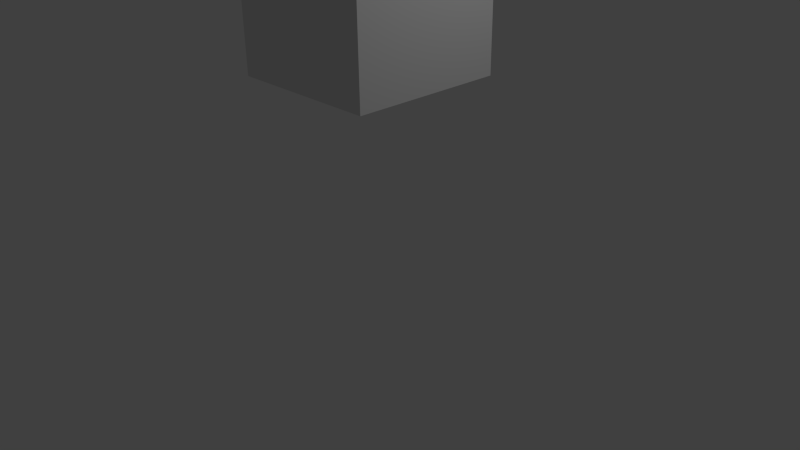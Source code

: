 # Source: Tessnewfile.blend  (saved by Blender 2.73.0; exported with 4.5.12 LTS)
import bpy
from mathutils import Matrix  # noqa: F401  (used for matrix-valued properties, if any)

bpy.ops.wm.read_factory_settings(use_empty=True)
scene = bpy.context.scene
scene.name = 'Scene'

# ---- collections
col_collection_1 = bpy.data.collections.new('Collection 1'); scene.collection.children.link(col_collection_1)

# ---- materials (node trees are filled in below, after node groups)
mat_material = bpy.data.materials.new('Material')
mat_material.alpha_threshold = 0.0
mat_material.use_transparent_shadow = False
mat_material.roughness = 0.5
mat_material.line_color = (0.0, 0.0, 0.0, 1.0)

# ---- material node trees

# ---- world
world_world = bpy.data.worlds.new('World'); scene.world = world_world
world_world.color = (0.05088, 0.05088, 0.05088)
world_world.use_sun_shadow = False
world_world.sun_shadow_jitter_overblur = 0.0
world_world.cycles.sampling_method = 'MANUAL'
world_world.cycles.sample_map_resolution = 256

# ---- cameras
cam_camera = bpy.data.cameras.new('Camera')
cam_camera.clip_end = 100.0
cam_camera.lens = 35.0
cam_camera.sensor_width = 32.0
cam_camera.sensor_height = 18.0
cam_camera.ortho_scale = 7.314
cam_camera.dof.focus_distance = 0.0
cam_camera.dof.aperture_fstop = 128.0

# ---- lights
light_lamp = bpy.data.lights.new('Lamp', 'POINT')
light_lamp.transmission_factor = 0.0
light_lamp.cutoff_distance = 30.0
light_lamp.energy = 100.0
light_lamp.shadow_buffer_clip_start = 1.001
light_lamp.shadow_soft_size = 0.1
light_lamp.shadow_maximum_resolution = 0.006
light_lamp.use_absolute_resolution = True
light_lamp.cycles.use_multiple_importance_sampling = False

# ---- meshes
me_cube = bpy.data.meshes.new('Cube')
me_cube.from_pydata([(1.0, 1.0, -1.0), (1.0, -1.0, -1.0), (-1.0, -1.0, -1.0), (-1.0, 1.0, -1.0), (1.0, 1.0, 1.0), (1.0, -1.0, 1.0), (-1.0, -1.0, 1.0), (-1.0, 1.0, 1.0)], [], [(0, 1, 2, 3), (4, 7, 6, 5), (0, 4, 5, 1), (1, 5, 6, 2), (2, 6, 7, 3), (4, 0, 3, 7)])
me_cube.materials.append(mat_material)
me_cube.use_remesh_preserve_volume = False
me_cube.use_remesh_preserve_attributes = False
me_cube.use_mirror_vertex_groups = False
me_cube.update()

# ---- objects
ob_cube = bpy.data.objects.new('Cube', me_cube)
ob_lamp = bpy.data.objects.new('Lamp', light_lamp)
ob_camera = bpy.data.objects.new('Camera', cam_camera)

# ---- transforms, parenting, visibility, modifiers, constraints
ob_cube.location = (0.0, 0.0, 3.361)
ob_cube.lock_rotations_4d = False
ob_cube.empty_display_type = 'ARROWS'
ob_cube.lineart.crease_threshold = 0.0
ob_lamp.location = (4.076, 1.005, 5.904)
ob_lamp.rotation_euler = (0.6503, 0.05522, 1.866)
ob_lamp.lock_rotations_4d = False
ob_lamp.empty_display_type = 'ARROWS'
ob_lamp.color = (0.0, 0.0, 0.0, 0.0)
ob_lamp.lineart.crease_threshold = 0.0
ob_camera.location = (7.481, -6.508, 5.344)
ob_camera.rotation_euler = (1.109, 0.01082, 0.8149)
ob_camera.lock_rotations_4d = False
ob_camera.empty_display_type = 'ARROWS'
ob_camera.color = (0.0, 0.0, 0.0, 0.0)
ob_camera.display_type = 'WIRE'
ob_camera.lineart.crease_threshold = 0.0

# ---- collection membership
col_collection_1.objects.link(ob_cube)
col_collection_1.objects.link(ob_lamp)
col_collection_1.objects.link(ob_camera)

# ---- scene / render settings (as saved in the file)
scene.camera = ob_camera
scene.frame_start = 1; scene.frame_end = 250; scene.frame_set(1)
scene.render.engine = 'BLENDER_EEVEE_NEXT'
scene.render.resolution_percentage = 50
scene.render.dither_intensity = 0.0
scene.cycles.use_denoising = False
scene.cycles.samples = 10
scene.cycles.sampling_pattern = 'TABULATED_SOBOL'
scene.cycles.light_sampling_threshold = 0.0
scene.cycles.use_adaptive_sampling = False
scene.cycles.use_light_tree = False
scene.cycles.blur_glossy = 0.0
scene.cycles.pixel_filter_type = 'GAUSSIAN'
scene.cycles.sample_clamp_indirect = 0.0
scene.view_settings.view_transform = 'Standard'
bpy.context.view_layer.update()
